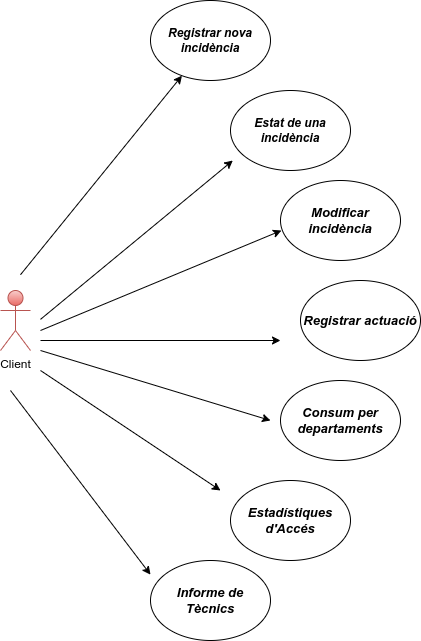

The diagram above was exported from draw.io. Its source (the exported page's mxGraphModel, read from the mxfile embedded in the PNG):
<mxGraphModel dx="1163" dy="588" grid="1" gridSize="10" guides="1" tooltips="1" connect="1" arrows="1" fold="1" page="1" pageScale="1" pageWidth="827" pageHeight="1169" math="0" shadow="0">
  <root>
    <mxCell id="0" />
    <mxCell id="1" parent="0" />
    <mxCell id="96oHFtbUmL7AAagO4APv-4" value="&lt;span style=&quot;box-sizing: border-box; font-variant-ligatures: normal; font-variant-caps: normal; letter-spacing: normal; orphans: 2; text-align: left; text-indent: 0px; text-transform: none; widows: 2; word-spacing: 0px; -webkit-text-stroke-width: 0px; white-space: normal; text-decoration-thickness: initial; text-decoration-style: initial; text-decoration-color: initial; font-family: Comfortaa, Arial; font-style: italic; vertical-align: baseline;&quot; class=&quot;C9DxTc&quot;&gt;&lt;font style=&quot;color: rgb(0, 0, 0);&quot;&gt;&lt;b style=&quot;&quot;&gt;Registrar nova incidència&lt;/b&gt;&lt;/font&gt;&lt;/span&gt;" style="ellipse;whiteSpace=wrap;html=1;" vertex="1" parent="1">
      <mxGeometry x="240" y="80" width="120" height="80" as="geometry" />
    </mxCell>
    <mxCell id="96oHFtbUmL7AAagO4APv-5" value="&lt;font style=&quot;color: rgb(0, 0, 0);&quot;&gt;&lt;b&gt;&lt;span style=&quot;box-sizing: border-box; text-align: left; font-family: Comfortaa, Arial; font-style: italic; vertical-align: baseline;&quot; class=&quot;C9DxTc&quot;&gt;Estat de una incidència&lt;/span&gt;&lt;/b&gt;&lt;/font&gt;" style="ellipse;whiteSpace=wrap;html=1;" vertex="1" parent="1">
      <mxGeometry x="320" y="170" width="120" height="80" as="geometry" />
    </mxCell>
    <mxCell id="96oHFtbUmL7AAagO4APv-6" value="&lt;span style=&quot;font-family: Comfortaa, Arial; font-style: italic; text-align: left;&quot;&gt;&lt;font style=&quot;font-size: 13px; color: rgb(0, 0, 0);&quot;&gt;&lt;b style=&quot;&quot;&gt;Modificar incidència&lt;/b&gt;&lt;/font&gt;&lt;/span&gt;" style="ellipse;whiteSpace=wrap;html=1;" vertex="1" parent="1">
      <mxGeometry x="370" y="260" width="120" height="80" as="geometry" />
    </mxCell>
    <mxCell id="96oHFtbUmL7AAagO4APv-7" value="&lt;span style=&quot;font-family: Comfortaa, Arial; font-style: italic; text-align: left;&quot;&gt;&lt;font style=&quot;font-size: 13px; color: rgb(0, 0, 0);&quot;&gt;&lt;b style=&quot;&quot;&gt;Registrar actuació&lt;/b&gt;&lt;/font&gt;&lt;/span&gt;" style="ellipse;whiteSpace=wrap;html=1;" vertex="1" parent="1">
      <mxGeometry x="390" y="360" width="120" height="80" as="geometry" />
    </mxCell>
    <mxCell id="96oHFtbUmL7AAagO4APv-8" value="&lt;span style=&quot;font-family: Comfortaa, Arial; font-style: italic; text-align: left;&quot;&gt;&lt;font style=&quot;font-size: 13px; color: rgb(0, 0, 0);&quot;&gt;&lt;b style=&quot;&quot;&gt;Informe de Tècnics&lt;/b&gt;&lt;/font&gt;&lt;/span&gt;" style="ellipse;whiteSpace=wrap;html=1;" vertex="1" parent="1">
      <mxGeometry x="240" y="640" width="120" height="80" as="geometry" />
    </mxCell>
    <mxCell id="96oHFtbUmL7AAagO4APv-9" value="&lt;span style=&quot;box-sizing: border-box; text-align: left; font-family: Comfortaa, Arial; font-style: italic; vertical-align: baseline;&quot; class=&quot;C9DxTc&quot;&gt;&lt;font style=&quot;font-size: 13px; color: rgb(0, 0, 0);&quot;&gt;&lt;b style=&quot;&quot;&gt;Consum per departaments&lt;/b&gt;&lt;/font&gt;&lt;/span&gt;" style="ellipse;whiteSpace=wrap;html=1;" vertex="1" parent="1">
      <mxGeometry x="370" y="460" width="120" height="80" as="geometry" />
    </mxCell>
    <mxCell id="96oHFtbUmL7AAagO4APv-10" value="&lt;span style=&quot;font-family: Comfortaa, Arial; font-style: italic; text-align: justify;&quot;&gt;&lt;font style=&quot;font-size: 13px;&quot;&gt;&lt;b style=&quot;&quot;&gt;Estadístiques d'Accés&lt;/b&gt;&lt;/font&gt;&lt;/span&gt;" style="ellipse;whiteSpace=wrap;html=1;" vertex="1" parent="1">
      <mxGeometry x="320" y="560" width="120" height="80" as="geometry" />
    </mxCell>
    <mxCell id="96oHFtbUmL7AAagO4APv-1" value="Client" style="shape=umlActor;verticalLabelPosition=bottom;verticalAlign=top;html=1;outlineConnect=0;fillColor=#f8cecc;strokeColor=#b85450;gradientColor=#ea6b66;" vertex="1" parent="1">
      <mxGeometry x="90" y="370" width="30" height="60" as="geometry" />
    </mxCell>
    <mxCell id="96oHFtbUmL7AAagO4APv-19" value="" style="endArrow=classic;html=1;rounded=0;" edge="1" parent="1" target="96oHFtbUmL7AAagO4APv-4">
      <mxGeometry width="50" height="50" relative="1" as="geometry">
        <mxPoint x="110" y="354.22" as="sourcePoint" />
        <mxPoint x="239.9971842700025" y="149.99708763999658" as="targetPoint" />
      </mxGeometry>
    </mxCell>
    <mxCell id="96oHFtbUmL7AAagO4APv-20" value="" style="endArrow=classic;html=1;rounded=0;" edge="1" parent="1">
      <mxGeometry width="50" height="50" relative="1" as="geometry">
        <mxPoint x="100" y="470" as="sourcePoint" />
        <mxPoint x="239.99964197275088" y="654.1195156101924" as="targetPoint" />
      </mxGeometry>
    </mxCell>
    <mxCell id="96oHFtbUmL7AAagO4APv-21" value="" style="endArrow=classic;html=1;rounded=0;" edge="1" parent="1">
      <mxGeometry width="50" height="50" relative="1" as="geometry">
        <mxPoint x="130" y="398.87" as="sourcePoint" />
        <mxPoint x="322.31884390444725" y="239.99791155719583" as="targetPoint" />
      </mxGeometry>
    </mxCell>
    <mxCell id="96oHFtbUmL7AAagO4APv-22" value="" style="endArrow=classic;html=1;rounded=0;" edge="1" parent="1">
      <mxGeometry width="50" height="50" relative="1" as="geometry">
        <mxPoint x="130" y="420" as="sourcePoint" />
        <mxPoint x="370" y="420" as="targetPoint" />
      </mxGeometry>
    </mxCell>
    <mxCell id="96oHFtbUmL7AAagO4APv-23" value="" style="endArrow=classic;html=1;rounded=0;" edge="1" parent="1">
      <mxGeometry width="50" height="50" relative="1" as="geometry">
        <mxPoint x="130" y="450" as="sourcePoint" />
        <mxPoint x="310" y="570" as="targetPoint" />
      </mxGeometry>
    </mxCell>
    <mxCell id="96oHFtbUmL7AAagO4APv-24" value="" style="endArrow=classic;html=1;rounded=0;entryX=0.008;entryY=0.625;entryDx=0;entryDy=0;entryPerimeter=0;" edge="1" parent="1" target="96oHFtbUmL7AAagO4APv-6">
      <mxGeometry width="50" height="50" relative="1" as="geometry">
        <mxPoint x="130" y="410" as="sourcePoint" />
        <mxPoint x="270" y="340" as="targetPoint" />
      </mxGeometry>
    </mxCell>
    <mxCell id="96oHFtbUmL7AAagO4APv-25" value="" style="endArrow=classic;html=1;rounded=0;" edge="1" parent="1">
      <mxGeometry width="50" height="50" relative="1" as="geometry">
        <mxPoint x="130" y="430" as="sourcePoint" />
        <mxPoint x="360" y="500" as="targetPoint" />
      </mxGeometry>
    </mxCell>
  </root>
</mxGraphModel>